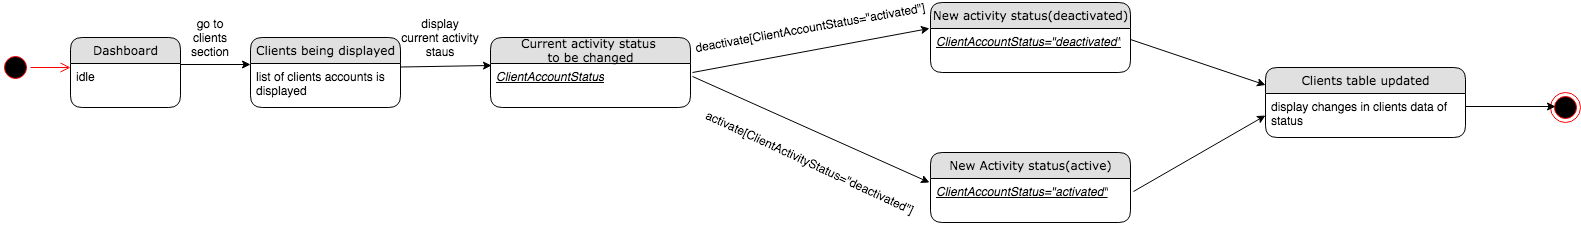

The diagram above was exported from draw.io. Its source (the exported page's mxGraphModel, read from the mxfile embedded in the PNG):
<mxGraphModel dx="946" dy="646" grid="1" gridSize="10" guides="1" tooltips="1" connect="1" arrows="1" fold="1" page="1" pageScale="1" pageWidth="1100" pageHeight="850" background="#ffffff" math="0" shadow="0">
  <root>
    <mxCell id="0" />
    <mxCell id="1" parent="0" />
    <mxCell id="Hgtj_GoyG-KB-VZRIQT7-17" value="" style="ellipse;html=1;shape=startState;fillColor=#000000;strokeColor=#ff0000;" parent="1" vertex="1">
      <mxGeometry x="50" y="85" width="30" height="30" as="geometry" />
    </mxCell>
    <mxCell id="Hgtj_GoyG-KB-VZRIQT7-18" value="" style="edgeStyle=orthogonalEdgeStyle;html=1;verticalAlign=bottom;endArrow=open;endSize=8;strokeColor=#ff0000;" parent="1" source="Hgtj_GoyG-KB-VZRIQT7-17" edge="1">
      <mxGeometry relative="1" as="geometry">
        <mxPoint x="120" y="100" as="targetPoint" />
      </mxGeometry>
    </mxCell>
    <mxCell id="uoF8EB3D0J1UEsLFfMrn-2" value="Dashboard" style="swimlane;html=1;fontStyle=0;childLayout=stackLayout;horizontal=1;startSize=26;fillColor=#e0e0e0;horizontalStack=0;resizeParent=1;resizeLast=0;collapsible=1;marginBottom=0;swimlaneFillColor=#ffffff;align=center;rounded=1;shadow=0;comic=0;labelBackgroundColor=none;strokeWidth=1;fontFamily=Verdana;fontSize=12" parent="1" vertex="1">
      <mxGeometry x="120" y="70" width="110" height="70" as="geometry" />
    </mxCell>
    <mxCell id="uoF8EB3D0J1UEsLFfMrn-3" value="idle" style="text;html=1;strokeColor=none;fillColor=none;spacingLeft=4;spacingRight=4;whiteSpace=wrap;overflow=hidden;rotatable=0;points=[[0,0.5],[1,0.5]];portConstraint=eastwest;" parent="uoF8EB3D0J1UEsLFfMrn-2" vertex="1">
      <mxGeometry y="26" width="110" height="44" as="geometry" />
    </mxCell>
    <mxCell id="uoF8EB3D0J1UEsLFfMrn-11" value="" style="ellipse;html=1;shape=endState;fillColor=#000000;strokeColor=#ff0000;" parent="1" vertex="1">
      <mxGeometry x="1600" y="125" width="30" height="30" as="geometry" />
    </mxCell>
    <mxCell id="3lkfkKG3cT360pplBHw3-1" value="" style="endArrow=classic;html=1;exitX=1;exitY=0.023;exitDx=0;exitDy=0;exitPerimeter=0;" edge="1" parent="1" source="uoF8EB3D0J1UEsLFfMrn-3">
      <mxGeometry width="50" height="50" relative="1" as="geometry">
        <mxPoint x="380" y="360" as="sourcePoint" />
        <mxPoint x="300" y="97" as="targetPoint" />
      </mxGeometry>
    </mxCell>
    <mxCell id="3lkfkKG3cT360pplBHw3-2" value="go to clients section" style="text;html=1;strokeColor=none;fillColor=none;align=center;verticalAlign=middle;whiteSpace=wrap;rounded=0;" vertex="1" parent="1">
      <mxGeometry x="240" y="60" width="40" height="20" as="geometry" />
    </mxCell>
    <mxCell id="3lkfkKG3cT360pplBHw3-3" value="Clients being displayed" style="swimlane;html=1;fontStyle=0;childLayout=stackLayout;horizontal=1;startSize=26;fillColor=#e0e0e0;horizontalStack=0;resizeParent=1;resizeLast=0;collapsible=1;marginBottom=0;swimlaneFillColor=#ffffff;align=center;rounded=1;shadow=0;comic=0;labelBackgroundColor=none;strokeWidth=1;fontFamily=Verdana;fontSize=12" vertex="1" parent="1">
      <mxGeometry x="300" y="70" width="150" height="70" as="geometry" />
    </mxCell>
    <mxCell id="3lkfkKG3cT360pplBHw3-4" value="list of clients accounts is displayed" style="text;html=1;strokeColor=none;fillColor=none;spacingLeft=4;spacingRight=4;whiteSpace=wrap;overflow=hidden;rotatable=0;points=[[0,0.5],[1,0.5]];portConstraint=eastwest;" vertex="1" parent="3lkfkKG3cT360pplBHw3-3">
      <mxGeometry y="26" width="150" height="44" as="geometry" />
    </mxCell>
    <mxCell id="3lkfkKG3cT360pplBHw3-7" value="" style="endArrow=classic;html=1;entryX=0.005;entryY=0.045;entryDx=0;entryDy=0;entryPerimeter=0;" edge="1" parent="1" target="3lkfkKG3cT360pplBHw3-6">
      <mxGeometry width="50" height="50" relative="1" as="geometry">
        <mxPoint x="450" y="99.5" as="sourcePoint" />
        <mxPoint x="550" y="101" as="targetPoint" />
      </mxGeometry>
    </mxCell>
    <mxCell id="3lkfkKG3cT360pplBHw3-9" value="display current activity staus" style="text;html=1;strokeColor=none;fillColor=none;align=center;verticalAlign=middle;whiteSpace=wrap;rounded=0;" vertex="1" parent="1">
      <mxGeometry x="450" y="60" width="80" height="20" as="geometry" />
    </mxCell>
    <mxCell id="3lkfkKG3cT360pplBHw3-10" value="activate[ClientActivityStatus=&quot;deactivated&quot;]" style="text;html=1;strokeColor=none;fillColor=none;align=center;verticalAlign=middle;whiteSpace=wrap;rounded=0;rotation=25;" vertex="1" parent="1">
      <mxGeometry x="840" y="185" width="40" height="20" as="geometry" />
    </mxCell>
    <mxCell id="3lkfkKG3cT360pplBHw3-5" value="Current activity status &lt;br&gt;to be changed" style="swimlane;html=1;fontStyle=0;childLayout=stackLayout;horizontal=1;startSize=26;fillColor=#e0e0e0;horizontalStack=0;resizeParent=1;resizeLast=0;collapsible=1;marginBottom=0;swimlaneFillColor=#ffffff;align=center;rounded=1;shadow=0;comic=0;labelBackgroundColor=none;strokeWidth=1;fontFamily=Verdana;fontSize=12" vertex="1" parent="1">
      <mxGeometry x="540" y="70" width="200" height="70" as="geometry" />
    </mxCell>
    <mxCell id="3lkfkKG3cT360pplBHw3-6" value="&lt;u&gt;&lt;i&gt;ClientAccountStatus&lt;/i&gt;&lt;/u&gt;" style="text;html=1;strokeColor=none;fillColor=none;spacingLeft=4;spacingRight=4;whiteSpace=wrap;overflow=hidden;rotatable=0;points=[[0,0.5],[1,0.5]];portConstraint=eastwest;" vertex="1" parent="3lkfkKG3cT360pplBHw3-5">
      <mxGeometry y="26" width="200" height="44" as="geometry" />
    </mxCell>
    <mxCell id="3lkfkKG3cT360pplBHw3-12" value="" style="endArrow=classic;html=1;exitX=1.01;exitY=0.205;exitDx=0;exitDy=0;exitPerimeter=0;entryX=-0.005;entryY=0.371;entryDx=0;entryDy=0;entryPerimeter=0;" edge="1" parent="1" source="3lkfkKG3cT360pplBHw3-6" target="3lkfkKG3cT360pplBHw3-15">
      <mxGeometry width="50" height="50" relative="1" as="geometry">
        <mxPoint x="760" y="130" as="sourcePoint" />
        <mxPoint x="860" y="70" as="targetPoint" />
      </mxGeometry>
    </mxCell>
    <mxCell id="3lkfkKG3cT360pplBHw3-13" value="" style="endArrow=classic;html=1;exitX=1.01;exitY=0.295;exitDx=0;exitDy=0;exitPerimeter=0;entryX=-0.005;entryY=0.091;entryDx=0;entryDy=0;entryPerimeter=0;" edge="1" parent="1" source="3lkfkKG3cT360pplBHw3-6" target="3lkfkKG3cT360pplBHw3-18">
      <mxGeometry width="50" height="50" relative="1" as="geometry">
        <mxPoint x="810" y="160" as="sourcePoint" />
        <mxPoint x="850" y="180" as="targetPoint" />
      </mxGeometry>
    </mxCell>
    <mxCell id="3lkfkKG3cT360pplBHw3-14" value="deactivate[ClientAccountStatus=&quot;activated&quot;]" style="text;html=1;strokeColor=none;fillColor=none;align=center;verticalAlign=middle;whiteSpace=wrap;rounded=0;rotation=-10;" vertex="1" parent="1">
      <mxGeometry x="840" y="50" width="40" height="20" as="geometry" />
    </mxCell>
    <mxCell id="3lkfkKG3cT360pplBHw3-15" value="New activity status(deactivated)" style="swimlane;html=1;fontStyle=0;childLayout=stackLayout;horizontal=1;startSize=26;fillColor=#e0e0e0;horizontalStack=0;resizeParent=1;resizeLast=0;collapsible=1;marginBottom=0;swimlaneFillColor=#ffffff;align=center;rounded=1;shadow=0;comic=0;labelBackgroundColor=none;strokeWidth=1;fontFamily=Verdana;fontSize=12" vertex="1" parent="1">
      <mxGeometry x="980" y="35" width="200" height="70" as="geometry" />
    </mxCell>
    <mxCell id="3lkfkKG3cT360pplBHw3-16" value="&lt;u&gt;&lt;i&gt;ClientAccountStatus=&quot;deactivated&quot;&lt;/i&gt;&lt;/u&gt;" style="text;html=1;strokeColor=none;fillColor=none;spacingLeft=4;spacingRight=4;whiteSpace=wrap;overflow=hidden;rotatable=0;points=[[0,0.5],[1,0.5]];portConstraint=eastwest;" vertex="1" parent="3lkfkKG3cT360pplBHw3-15">
      <mxGeometry y="26" width="200" height="44" as="geometry" />
    </mxCell>
    <mxCell id="3lkfkKG3cT360pplBHw3-17" value="New Activity status(active)" style="swimlane;html=1;fontStyle=0;childLayout=stackLayout;horizontal=1;startSize=26;fillColor=#e0e0e0;horizontalStack=0;resizeParent=1;resizeLast=0;collapsible=1;marginBottom=0;swimlaneFillColor=#ffffff;align=center;rounded=1;shadow=0;comic=0;labelBackgroundColor=none;strokeWidth=1;fontFamily=Verdana;fontSize=12" vertex="1" parent="1">
      <mxGeometry x="980" y="185" width="200" height="70" as="geometry" />
    </mxCell>
    <mxCell id="3lkfkKG3cT360pplBHw3-18" value="&lt;u&gt;&lt;i&gt;ClientAccountStatus=&quot;activated&quot;&lt;/i&gt;&lt;/u&gt;" style="text;html=1;strokeColor=none;fillColor=none;spacingLeft=4;spacingRight=4;whiteSpace=wrap;overflow=hidden;rotatable=0;points=[[0,0.5],[1,0.5]];portConstraint=eastwest;" vertex="1" parent="3lkfkKG3cT360pplBHw3-17">
      <mxGeometry y="26" width="200" height="44" as="geometry" />
    </mxCell>
    <mxCell id="3lkfkKG3cT360pplBHw3-19" value="" style="endArrow=classic;html=1;exitX=1;exitY=0.25;exitDx=0;exitDy=0;exitPerimeter=0;entryX=0;entryY=0.25;entryDx=0;entryDy=0;" edge="1" parent="1" source="3lkfkKG3cT360pplBHw3-16" target="3lkfkKG3cT360pplBHw3-21">
      <mxGeometry width="50" height="50" relative="1" as="geometry">
        <mxPoint x="1180" y="95" as="sourcePoint" />
        <mxPoint x="1310" y="100" as="targetPoint" />
      </mxGeometry>
    </mxCell>
    <mxCell id="3lkfkKG3cT360pplBHw3-20" value="" style="endArrow=classic;html=1;exitX=1.015;exitY=0.295;exitDx=0;exitDy=0;exitPerimeter=0;entryX=0;entryY=0.5;entryDx=0;entryDy=0;" edge="1" parent="1" source="3lkfkKG3cT360pplBHw3-18" target="3lkfkKG3cT360pplBHw3-22">
      <mxGeometry width="50" height="50" relative="1" as="geometry">
        <mxPoint x="1190" y="230" as="sourcePoint" />
        <mxPoint x="1300" y="170" as="targetPoint" />
      </mxGeometry>
    </mxCell>
    <mxCell id="3lkfkKG3cT360pplBHw3-23" value="" style="endArrow=classic;html=1;" edge="1" parent="1">
      <mxGeometry width="50" height="50" relative="1" as="geometry">
        <mxPoint x="1515" y="139" as="sourcePoint" />
        <mxPoint x="1605" y="139" as="targetPoint" />
      </mxGeometry>
    </mxCell>
    <mxCell id="3lkfkKG3cT360pplBHw3-21" value="Clients table updated" style="swimlane;html=1;fontStyle=0;childLayout=stackLayout;horizontal=1;startSize=26;fillColor=#e0e0e0;horizontalStack=0;resizeParent=1;resizeLast=0;collapsible=1;marginBottom=0;swimlaneFillColor=#ffffff;align=center;rounded=1;shadow=0;comic=0;labelBackgroundColor=none;strokeWidth=1;fontFamily=Verdana;fontSize=12" vertex="1" parent="1">
      <mxGeometry x="1315" y="100" width="200" height="70" as="geometry" />
    </mxCell>
    <mxCell id="3lkfkKG3cT360pplBHw3-22" value="display changes in clients data of status" style="text;html=1;strokeColor=none;fillColor=none;spacingLeft=4;spacingRight=4;whiteSpace=wrap;overflow=hidden;rotatable=0;points=[[0,0.5],[1,0.5]];portConstraint=eastwest;" vertex="1" parent="3lkfkKG3cT360pplBHw3-21">
      <mxGeometry y="26" width="200" height="44" as="geometry" />
    </mxCell>
  </root>
</mxGraphModel>